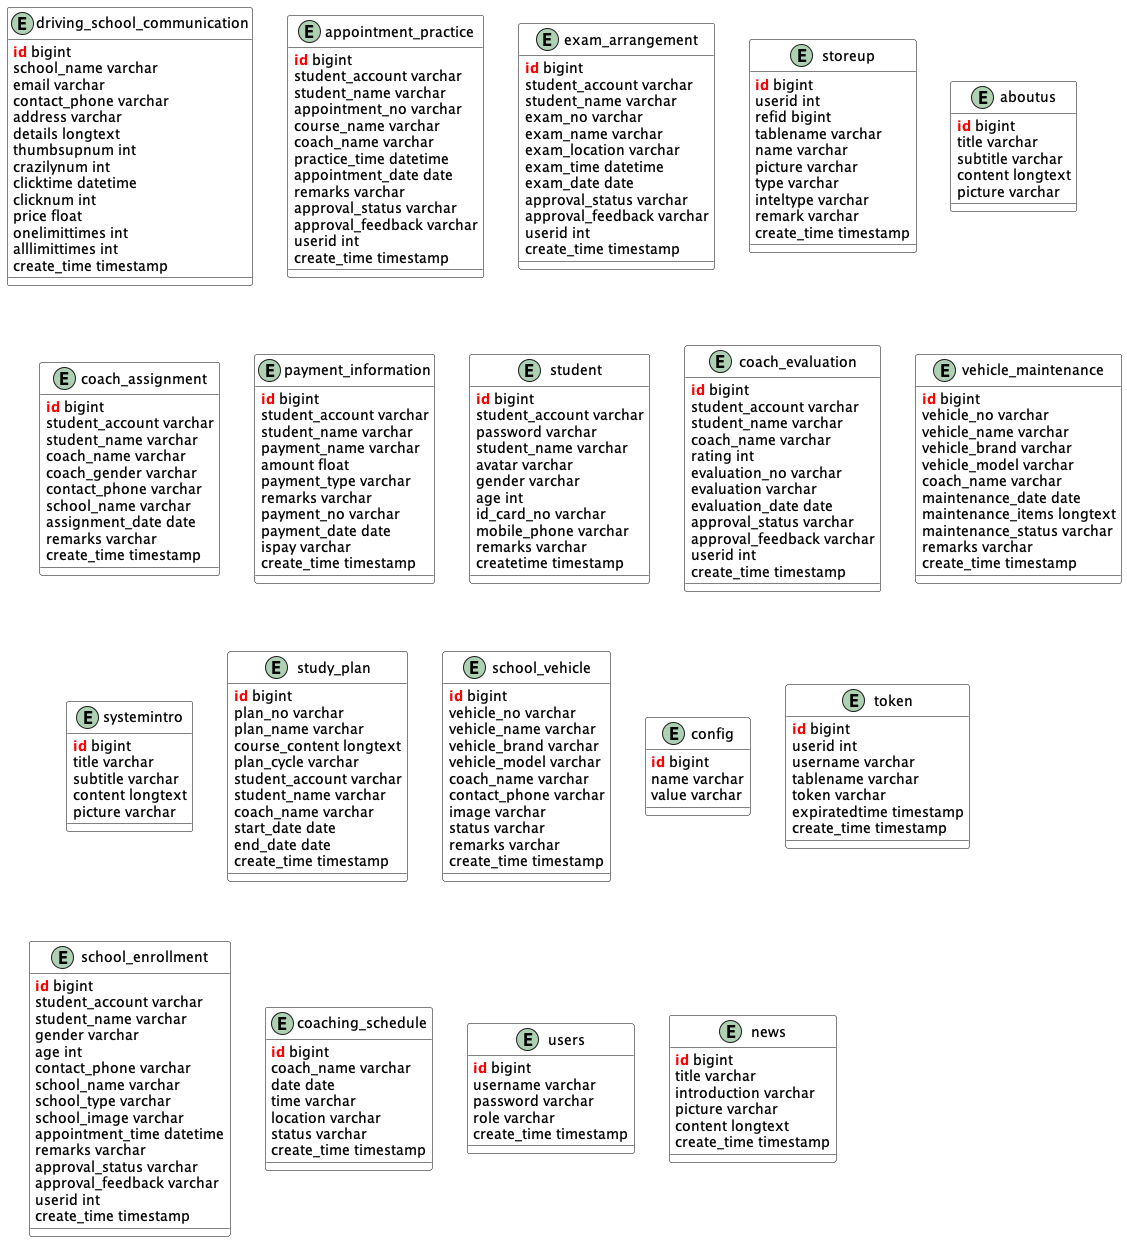

The diagram above was rendered by PlantUML. Its source (embedded in the PNG):
@startuml "Driving School Management System Database Design"

' Using ER diagram style

!define PRIMARY_KEY(x) <b><color:red>x</color></b>

' Theme settings
skinparam class {
    BackgroundColor White
    ArrowColor Black
    BorderColor Black
}

ENTITY driving_school_communication {
    PRIMARY_KEY(id) bigint
    school_name varchar
    email varchar
    contact_phone varchar
    address varchar
    details longtext
    thumbsupnum int
    crazilynum int
    clicktime datetime
    clicknum int
    price float
    onelimittimes int
    alllimittimes int
    create_time timestamp
}

ENTITY appointment_practice {
    PRIMARY_KEY(id) bigint
    student_account varchar
    student_name varchar
    appointment_no varchar
    course_name varchar
    coach_name varchar
    practice_time datetime
    appointment_date date
    remarks varchar
    approval_status varchar
    approval_feedback varchar
    userid int
    create_time timestamp
}

ENTITY exam_arrangement {
    PRIMARY_KEY(id) bigint
    student_account varchar
    student_name varchar
    exam_no varchar
    exam_name varchar
    exam_location varchar
    exam_time datetime
    exam_date date
    approval_status varchar
    approval_feedback varchar
    userid int
    create_time timestamp
}

ENTITY storeup {
    PRIMARY_KEY(id) bigint
    userid int
    refid bigint
    tablename varchar
    name varchar
    picture varchar
    type varchar
    inteltype varchar
    remark varchar
    create_time timestamp
}

ENTITY aboutus {
    PRIMARY_KEY(id) bigint
    title varchar
    subtitle varchar
    content longtext
    picture varchar
}

ENTITY coach_assignment {
    PRIMARY_KEY(id) bigint
    student_account varchar
    student_name varchar
    coach_name varchar
    coach_gender varchar
    contact_phone varchar
    school_name varchar
    assignment_date date
    remarks varchar
    create_time timestamp
}

ENTITY payment_information {
    PRIMARY_KEY(id) bigint
    student_account varchar
    student_name varchar
    payment_name varchar
    amount float
    payment_type varchar
    remarks varchar
    payment_no varchar
    payment_date date
    ispay varchar
    create_time timestamp
}

ENTITY student {
    PRIMARY_KEY(id) bigint
    student_account varchar
    password varchar
    student_name varchar
    avatar varchar
    gender varchar
    age int
    id_card_no varchar
    mobile_phone varchar
    remarks varchar
    createtime timestamp
}

ENTITY coach_evaluation {
    PRIMARY_KEY(id) bigint
    student_account varchar
    student_name varchar
    coach_name varchar
    rating int
    evaluation_no varchar
    evaluation varchar
    evaluation_date date
    approval_status varchar
    approval_feedback varchar
    userid int
    create_time timestamp
}

ENTITY vehicle_maintenance {
    PRIMARY_KEY(id) bigint
    vehicle_no varchar
    vehicle_name varchar
    vehicle_brand varchar
    vehicle_model varchar
    coach_name varchar
    maintenance_date date
    maintenance_items longtext
    maintenance_status varchar
    remarks varchar
    create_time timestamp
}

ENTITY systemintro {
    PRIMARY_KEY(id) bigint
    title varchar
    subtitle varchar
    content longtext
    picture varchar
}

ENTITY study_plan {
    PRIMARY_KEY(id) bigint
    plan_no varchar
    plan_name varchar
    course_content longtext
    plan_cycle varchar
    student_account varchar
    student_name varchar
    coach_name varchar
    start_date date
    end_date date
    create_time timestamp
}

ENTITY school_vehicle {
    PRIMARY_KEY(id) bigint
    vehicle_no varchar
    vehicle_name varchar
    vehicle_brand varchar
    vehicle_model varchar
    coach_name varchar
    contact_phone varchar
    image varchar
    status varchar
    remarks varchar
    create_time timestamp
}

ENTITY config {
    PRIMARY_KEY(id) bigint
    name varchar
    value varchar
}

ENTITY token {
    PRIMARY_KEY(id) bigint
    userid int
    username varchar
    tablename varchar
    token varchar
    expiratedtime timestamp
    create_time timestamp
}

ENTITY school_enrollment {
    PRIMARY_KEY(id) bigint
    student_account varchar
    student_name varchar
    gender varchar
    age int
    contact_phone varchar
    school_name varchar
    school_type varchar
    school_image varchar
    appointment_time datetime
    remarks varchar
    approval_status varchar
    approval_feedback varchar
    userid int
    create_time timestamp
}

ENTITY coaching_schedule {
    PRIMARY_KEY(id) bigint
    coach_name varchar
    date date
    time varchar
    location varchar
    status varchar
    create_time timestamp
}

ENTITY users {
    PRIMARY_KEY(id) bigint
    username varchar
    password varchar
    role varchar
    create_time timestamp
}

ENTITY news {
    PRIMARY_KEY(id) bigint
    title varchar
    introduction varchar
    picture varchar
    content longtext
    create_time timestamp
}


@enduml